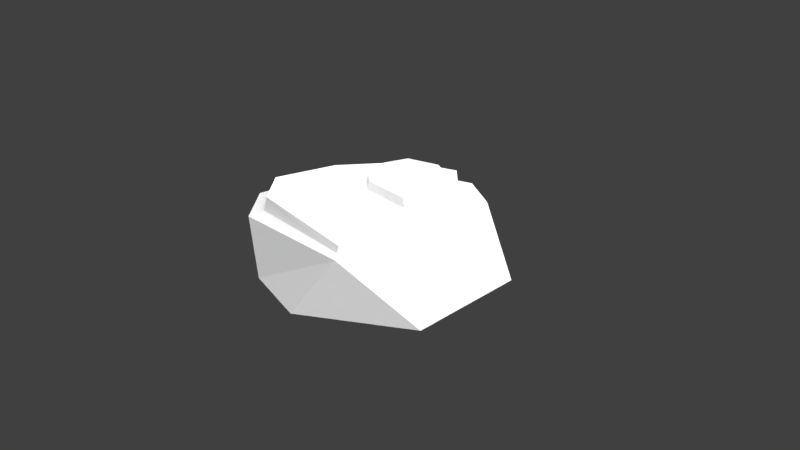 # Source: Low_Poly_Cuboid_Rock_005.blend  (saved by Blender 2.79.0; exported with 4.5.12 LTS)
import bpy
from mathutils import Matrix  # noqa: F401  (used for matrix-valued properties, if any)

bpy.ops.wm.read_factory_settings(use_empty=True)
scene = bpy.context.scene
scene.name = 'Scene'

# ---- collections
col_collection_1 = bpy.data.collections.new('Collection 1'); scene.collection.children.link(col_collection_1)

# ---- materials (node trees are filled in below, after node groups)
mat_lowpolycuboidrock005mat = bpy.data.materials.new('LowPolyCuboidRock005Mat')
mat_lowpolycuboidrock005mat.alpha_threshold = 0.0
mat_lowpolycuboidrock005mat.roughness = 0.5
mat_lowpolycuboidrock005mat.line_color = (0.0, 0.0, 0.0, 1.0)

# ---- material node trees
mat_lowpolycuboidrock005mat.use_nodes = True; mat_lowpolycuboidrock005mat.node_tree.nodes.clear()
_N = mat_lowpolycuboidrock005mat.node_tree.nodes; _L = mat_lowpolycuboidrock005mat.node_tree.links
n0 = _N.new('ShaderNodeOutputMaterial'); n0.name = 'Material Output'; n0.location = (300, 300)
n1 = _N.new('ShaderNodeBsdfDiffuse'); n1.name = 'Diffuse BSDF'; n1.location = (10, 300)
n1.inputs[0].default_value = (1.0, 1.0, 1.0, 1.0)
_L.new(n1.outputs[0], n0.inputs[0])
n0.is_active_output = True

# ---- world
world_world = bpy.data.worlds.new('World'); scene.world = world_world
world_world.color = (0.05088, 0.05088, 0.05088)
world_world.use_sun_shadow = False
world_world.sun_shadow_jitter_overblur = 0.0
world_world.cycles.sampling_method = 'MANUAL'

# ---- cameras
cam_camera = bpy.data.cameras.new('Camera')
cam_camera.clip_end = 100.0
cam_camera.lens = 35.0
cam_camera.sensor_width = 32.0
cam_camera.sensor_height = 18.0
cam_camera.ortho_scale = 7.314
cam_camera.dof.focus_distance = 0.0

# ---- lights
light_lamp = bpy.data.lights.new('Lamp', 'SUN')
light_lamp.transmission_factor = 0.0
light_lamp.cutoff_distance = 30.0
light_lamp.angle = 2.214
light_lamp.energy = 5.0
light_lamp.shadow_buffer_clip_start = 1.001
light_lamp.shadow_soft_size = 2.0
light_lamp.shadow_cascade_max_distance = 1000.0

# ---- meshes
me_cube = bpy.data.meshes.new('Cube')
me_cube.from_pydata([(1.61, -0.7377, -0.07509), (1.569, 0.8729, -0.0915), (-0.6073, -1.367, -0.0541), (-0.8105, 1.335, -0.1943), (-1.118, -1.108, 0.5314), (0.8249, -1.283, 0.7215), (0.472, 1.323, 0.7294), (-1.529, 0.5253, 0.4766), (-0.8572, 0.1059, -0.2811), (-0.736, 1.351, 0.5346), (-1.61, -0.5853, 0.529), (1.539, 0.3515, 0.8411), (0.3079, -1.568, -0.06998), (0.6356, 1.498, -0.167), (-1.671, -0.3252, -0.04611), (0.2452, 0.1345, -0.5226), (-1.426, -0.4918, 0.6016), (-0.6756, 1.17, 0.5394), (0.3215, 1.208, 0.6933), (0.7294, -1.173, 0.7369), (1.297, 0.2234, 0.8423), (-1.387, 0.5047, 0.4971), (-1.017, -0.9348, 0.5894), (-1.414, -0.4485, 0.7758), (-0.6714, 1.183, 0.7366), (0.2917, 1.216, 0.8899), (0.7179, -1.136, 0.8078), (1.293, 0.2435, 0.9261), (-1.376, 0.5305, 0.6731), (-1.012, -0.8837, 0.7638), (-0.699, 0.5179, 0.6496), (-0.4198, 1.119, 0.8084), (0.07355, 1.146, 0.8849), (0.4344, 0.1462, 0.7546), (0.757, 0.5679, 0.8954), (-0.7548, 0.8886, 0.6776), (-0.453, 0.3261, 0.6616), (-0.6888, 0.546, 0.7583), (-0.487, 1.087, 0.8714), (0.0713, 1.101, 0.9382), (0.3841, 0.1639, 0.8727), (0.7308, 0.5833, 0.9695), (-0.7593, 0.8869, 0.7891), (-0.4681, 0.3643, 0.7589), (1.032, 0.9877, 0.753), (-1.666, 0.6762, -0.1418)], [], [(4, 10, 14), (0, 1, 11), (15, 13, 1), (1, 0, 15), (2, 14, 8), (15, 0, 2), (5, 4, 2), (2, 0, 12), (8, 45, 3), (15, 8, 3), (0, 11, 5), (15, 3, 13), (2, 8, 15), (2, 4, 14), (0, 5, 12), (11, 44, 6), (1, 13, 44), (13, 9, 6), (6, 9, 17), (12, 5, 2), (14, 10, 7), (14, 7, 45), (7, 9, 3), (11, 6, 20), (3, 9, 13), (9, 7, 17), (4, 5, 22), (19, 20, 26), (21, 24, 17), (20, 18, 27), (19, 29, 22), (16, 29, 23), (10, 4, 16), (7, 10, 16), (25, 34, 27), (29, 33, 36), (29, 30, 23), (28, 30, 35), (25, 31, 32), (18, 17, 25), (21, 23, 28), (35, 30, 42), (32, 31, 39), (33, 34, 40), (31, 35, 42), (34, 32, 39), (24, 35, 31), (27, 33, 26), (41, 39, 40), (38, 43, 40), (38, 40, 39), (38, 37, 43), (38, 42, 37), (30, 36, 43), (21, 28, 24), (40, 34, 41), (39, 41, 34), (39, 31, 38), (42, 38, 31), (42, 30, 37), (43, 37, 30), (33, 40, 43), (22, 5, 19), (19, 11, 20), (20, 6, 18), (17, 18, 6), (17, 7, 21), (16, 21, 7), (16, 4, 22), (26, 20, 27), (27, 18, 25), (25, 17, 24), (19, 26, 29), (16, 22, 29), (21, 16, 23), (25, 32, 34), (29, 26, 33), (29, 36, 30), (28, 23, 30), (25, 24, 31), (24, 28, 35), (27, 34, 33), (33, 43, 36), (11, 19, 5), (6, 44, 13), (44, 11, 1), (45, 7, 3), (45, 8, 14)])
me_cube.materials.append(mat_lowpolycuboidrock005mat)
me_cube.use_remesh_preserve_volume = False
me_cube.use_remesh_preserve_attributes = False
me_cube.use_mirror_vertex_groups = False
me_cube.update()

# ---- objects
ob_low_poly_cuboid_rock_005 = bpy.data.objects.new('Low_Poly_Cuboid_Rock_005', me_cube)
ob_lamp = bpy.data.objects.new('Lamp', light_lamp)
ob_camera = bpy.data.objects.new('Camera', cam_camera)

# ---- transforms, parenting, visibility, modifiers, constraints
ob_low_poly_cuboid_rock_005.location = (0.0, 0.0, 0.0)
ob_low_poly_cuboid_rock_005.lock_rotations_4d = False
ob_low_poly_cuboid_rock_005.empty_display_type = 'ARROWS'
ob_low_poly_cuboid_rock_005.lineart.crease_threshold = 0.0
ob_lamp.location = (4.076, 1.005, 5.904)
ob_lamp.rotation_euler = (0.6503, 0.05522, 1.866)
ob_lamp.lock_rotations_4d = False
ob_lamp.empty_display_type = 'ARROWS'
ob_lamp.color = (0.0, 0.0, 0.0, 0.0)
ob_lamp.lineart.crease_threshold = 0.0
ob_camera.location = (7.481, -6.508, 5.344)
ob_camera.rotation_euler = (1.109, 0.01082, 0.8149)
ob_camera.lock_rotations_4d = False
ob_camera.empty_display_type = 'ARROWS'
ob_camera.color = (0.0, 0.0, 0.0, 0.0)
ob_camera.display_type = 'WIRE'
ob_camera.lineart.crease_threshold = 0.0

# ---- collection membership
col_collection_1.objects.link(ob_low_poly_cuboid_rock_005)
col_collection_1.objects.link(ob_lamp)
col_collection_1.objects.link(ob_camera)

# ---- scene / render settings (as saved in the file)
scene.camera = ob_camera
scene.frame_start = 1; scene.frame_end = 250; scene.frame_set(1)
scene.render.engine = 'CYCLES'
scene.render.resolution_percentage = 50
scene.render.dither_intensity = 0.0
scene.cycles.use_denoising = False
scene.cycles.samples = 128
scene.cycles.sampling_pattern = 'TABULATED_SOBOL'
scene.cycles.light_sampling_threshold = 0.0
scene.cycles.use_adaptive_sampling = False
scene.cycles.use_light_tree = False
scene.cycles.blur_glossy = 0.0
scene.cycles.sample_clamp_indirect = 0.0
scene.view_settings.view_transform = 'Standard'
bpy.context.view_layer.update()
